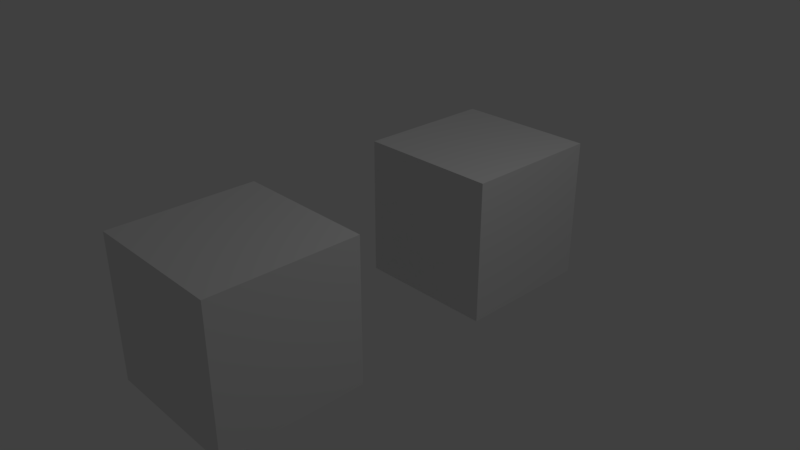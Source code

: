 # Source: set_property.blend  (saved by Blender 2.80.44; exported with 4.5.12 LTS)
import bpy
from mathutils import Matrix  # noqa: F401  (used for matrix-valued properties, if any)

bpy.ops.wm.read_factory_settings(use_empty=True)
scene = bpy.context.scene
scene.name = 'Scene'

# ---- collections
col_collection_1 = bpy.data.collections.new('Collection 1'); scene.collection.children.link(col_collection_1)

# ---- materials (node trees are filled in below, after node groups)
mat_material = bpy.data.materials.new('Material')
mat_material.alpha_threshold = 0.0
mat_material.use_transparent_shadow = False
mat_material.roughness = 0.5
mat_material.line_color = (0.0, 0.0, 0.0, 1.0)

# ---- material node trees
mat_material.use_nodes = True; mat_material.node_tree.nodes.clear()
_N = mat_material.node_tree.nodes; _L = mat_material.node_tree.links
n0 = _N.new('ShaderNodeOutputMaterial'); n0.name = 'Material Output'; n0.location = (300, 300)
n1 = _N.new('ShaderNodeBsdfDiffuse'); n1.name = 'Diffuse BSDF'; n1.location = (10, 300)
_L.new(n1.outputs[0], n0.inputs[0])
n0.is_active_output = True

# ---- world
world_world = bpy.data.worlds.new('World'); scene.world = world_world
world_world.use_nodes = True; world_world.node_tree.nodes.clear()
_N = world_world.node_tree.nodes; _L = world_world.node_tree.links
n0 = _N.new('ShaderNodeOutputWorld'); n0.name = 'World Output'; n0.location = (300, 300)
n1 = _N.new('ShaderNodeBackground'); n1.name = 'Background'; n1.location = (10, 300)
n1.inputs[0].default_value = (0.05088, 0.05088, 0.05088, 1.0)
_L.new(n1.outputs[0], n0.inputs[0])
n0.is_active_output = True
world_world.color = (0.05088, 0.05088, 0.05088)
world_world.use_sun_shadow = False
world_world.sun_shadow_jitter_overblur = 0.0
world_world.cycles.sampling_method = 'MANUAL'

# ---- cameras
cam_camera = bpy.data.cameras.new('Camera')
cam_camera.clip_end = 100.0
cam_camera.lens = 35.0
cam_camera.sensor_width = 32.0
cam_camera.sensor_height = 18.0
cam_camera.ortho_scale = 7.314
cam_camera.dof.focus_distance = 0.0
cam_camera.dof.aperture_fstop = 128.0

# ---- lights
light_lamp = bpy.data.lights.new('Lamp', 'POINT')
light_lamp.transmission_factor = 0.0
light_lamp.cutoff_distance = 30.0
light_lamp.energy = 100.0
light_lamp.shadow_buffer_clip_start = 1.001
light_lamp.shadow_soft_size = 0.1
light_lamp.shadow_maximum_resolution = 0.006
light_lamp.use_absolute_resolution = True

# ---- meshes
me_cube = bpy.data.meshes.new('Cube')
me_cube.from_pydata([(1.0, 1.0, -1.0), (1.0, -1.0, -1.0), (-1.0, -1.0, -1.0), (-1.0, 1.0, -1.0), (1.0, 1.0, 1.0), (1.0, -1.0, 1.0), (-1.0, -1.0, 1.0), (-1.0, 1.0, 1.0)], [], [(0, 1, 2, 3), (4, 7, 6, 5), (0, 4, 5, 1), (1, 5, 6, 2), (2, 6, 7, 3), (4, 0, 3, 7)])
me_cube.materials.append(mat_material)
me_cube.use_remesh_preserve_volume = False
me_cube.use_remesh_preserve_attributes = False
me_cube.use_mirror_vertex_groups = False
me_cube.update()

# ---- objects
ob_cube_001 = bpy.data.objects.new('Cube.001', me_cube)
ob_cube = bpy.data.objects.new('Cube', me_cube)
ob_lamp = bpy.data.objects.new('Lamp', light_lamp)
ob_camera = bpy.data.objects.new('Camera', cam_camera)

# ---- transforms, parenting, visibility, modifiers, constraints
ob_cube_001.location = (0.0, 2.0, 0.0)
ob_cube_001.lock_rotations_4d = False
ob_cube_001.empty_display_type = 'ARROWS'
ob_cube_001.lineart.crease_threshold = 0.0
ob_cube.location = (0.0, -2.0, 0.0)
ob_cube.lock_rotations_4d = False
ob_cube.empty_display_type = 'ARROWS'
ob_cube.lineart.crease_threshold = 0.0
ob_lamp.location = (4.076, 1.005, 5.904)
ob_lamp.rotation_euler = (0.6503, 0.05522, 1.866)
ob_lamp.lock_rotations_4d = False
ob_lamp.empty_display_type = 'ARROWS'
ob_lamp.color = (0.0, 0.0, 0.0, 0.0)
ob_lamp.lineart.crease_threshold = 0.0
ob_camera.location = (7.481, -6.508, 5.344)
ob_camera.rotation_euler = (1.109, 0.0, 0.8149)
ob_camera.lock_rotations_4d = False
ob_camera.empty_display_type = 'ARROWS'
ob_camera.color = (0.0, 0.0, 0.0, 0.0)
ob_camera.display_type = 'WIRE'
ob_camera.lineart.crease_threshold = 0.0

# ---- collection membership
col_collection_1.objects.link(ob_cube_001)
col_collection_1.objects.link(ob_cube)
col_collection_1.objects.link(ob_lamp)
col_collection_1.objects.link(ob_camera)

# ---- scene / render settings (as saved in the file)
scene.camera = ob_camera
scene.frame_start = 1; scene.frame_end = 250; scene.frame_set(1)
scene.render.engine = 'BLENDER_EEVEE_NEXT'
scene.render.resolution_percentage = 50
scene.render.dither_intensity = 0.0
scene.render.motion_blur_shutter = 1.0
scene.cycles.use_denoising = False
scene.cycles.samples = 128
scene.cycles.sampling_pattern = 'TABULATED_SOBOL'
scene.cycles.use_adaptive_sampling = False
scene.cycles.use_light_tree = False
scene.view_settings.view_transform = 'Standard'
bpy.context.view_layer.update()
